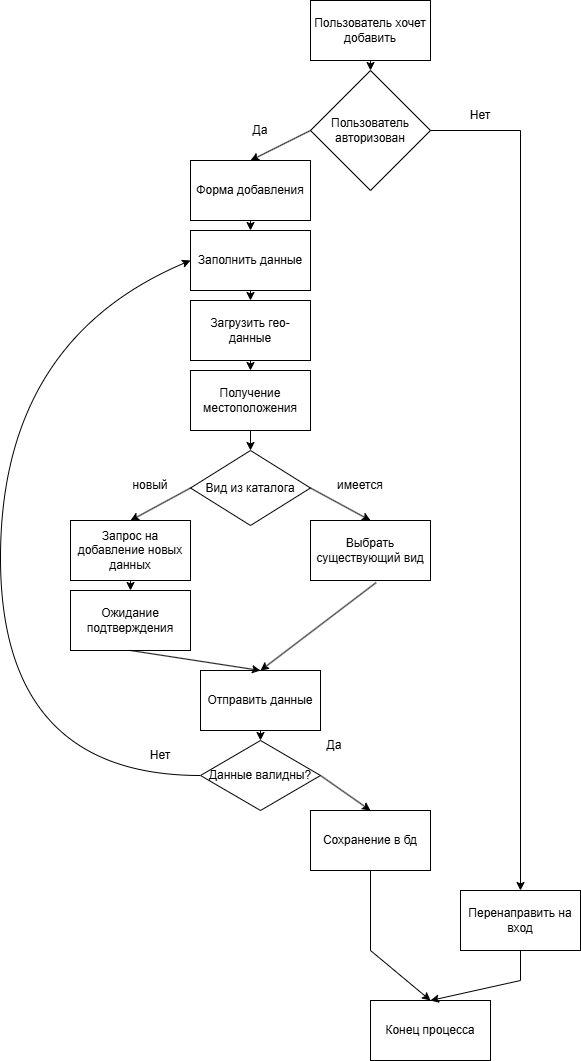

The diagram above was exported from draw.io. Its source (the exported page's mxGraphModel, read from the mxfile embedded in the PNG):
<mxGraphModel dx="924" dy="458" grid="1" gridSize="10" guides="1" tooltips="1" connect="1" arrows="1" fold="1" page="1" pageScale="1" pageWidth="827" pageHeight="1169" math="0" shadow="0">
  <root>
    <mxCell id="0" />
    <mxCell id="1" parent="0" />
    <mxCell id="0o8yr-V01Y33dnauhXXo-1" parent="1" style="rounded=0;whiteSpace=wrap;html=1;" value="Пользователь хочет добавить" vertex="1">
      <mxGeometry height="60" width="120" x="360" as="geometry" />
    </mxCell>
    <mxCell id="0o8yr-V01Y33dnauhXXo-2" parent="1" style="rhombus;whiteSpace=wrap;html=1;" value="Пользователь авторизован" vertex="1">
      <mxGeometry height="120" width="120" x="360" y="70" as="geometry" />
    </mxCell>
    <mxCell id="0o8yr-V01Y33dnauhXXo-3" edge="1" parent="1" source="0o8yr-V01Y33dnauhXXo-1" style="endArrow=classic;html=1;rounded=0;exitX=0.5;exitY=1;exitDx=0;exitDy=0;entryX=0.5;entryY=0;entryDx=0;entryDy=0;" target="0o8yr-V01Y33dnauhXXo-2" value="">
      <mxGeometry height="50" relative="1" width="50" as="geometry">
        <mxPoint x="260" y="350" as="sourcePoint" />
        <mxPoint x="420" y="200" as="targetPoint" />
      </mxGeometry>
    </mxCell>
    <mxCell id="0o8yr-V01Y33dnauhXXo-4" parent="1" style="rounded=0;whiteSpace=wrap;html=1;" value="Форма добавления" vertex="1">
      <mxGeometry height="60" width="120" x="240" y="160" as="geometry" />
    </mxCell>
    <mxCell id="0o8yr-V01Y33dnauhXXo-5" edge="1" parent="1" source="0o8yr-V01Y33dnauhXXo-2" style="endArrow=classic;html=1;rounded=0;exitX=0;exitY=0.5;exitDx=0;exitDy=0;entryX=0.5;entryY=0;entryDx=0;entryDy=0;" target="0o8yr-V01Y33dnauhXXo-4" value="">
      <mxGeometry height="50" relative="1" width="50" as="geometry">
        <mxPoint x="200" y="300" as="sourcePoint" />
        <mxPoint x="250" y="250" as="targetPoint" />
      </mxGeometry>
    </mxCell>
    <mxCell id="0o8yr-V01Y33dnauhXXo-6" parent="1" style="text;html=1;whiteSpace=wrap;strokeColor=none;fillColor=none;align=center;verticalAlign=middle;rounded=0;" value="Да" vertex="1">
      <mxGeometry height="30" width="60" x="280" y="115" as="geometry" />
    </mxCell>
    <mxCell id="0o8yr-V01Y33dnauhXXo-7" parent="1" style="rounded=0;whiteSpace=wrap;html=1;" value="Заполнить данные" vertex="1">
      <mxGeometry height="60" width="120" x="240" y="230" as="geometry" />
    </mxCell>
    <mxCell id="0o8yr-V01Y33dnauhXXo-8" parent="1" style="rounded=0;whiteSpace=wrap;html=1;" value="Загрузить гео-данные" vertex="1">
      <mxGeometry height="60" width="120" x="240" y="300" as="geometry" />
    </mxCell>
    <mxCell id="0o8yr-V01Y33dnauhXXo-9" edge="1" parent="1" source="0o8yr-V01Y33dnauhXXo-4" style="endArrow=classic;html=1;rounded=0;exitX=0.5;exitY=1;exitDx=0;exitDy=0;entryX=0.5;entryY=0;entryDx=0;entryDy=0;" target="0o8yr-V01Y33dnauhXXo-7" value="">
      <mxGeometry height="50" relative="1" width="50" as="geometry">
        <mxPoint x="140" y="520" as="sourcePoint" />
        <mxPoint x="190" y="470" as="targetPoint" />
      </mxGeometry>
    </mxCell>
    <mxCell id="0o8yr-V01Y33dnauhXXo-10" edge="1" parent="1" source="0o8yr-V01Y33dnauhXXo-7" style="endArrow=classic;html=1;rounded=0;exitX=0.5;exitY=1;exitDx=0;exitDy=0;entryX=0.5;entryY=0;entryDx=0;entryDy=0;" target="0o8yr-V01Y33dnauhXXo-8" value="">
      <mxGeometry height="50" relative="1" width="50" as="geometry">
        <mxPoint x="100" y="490" as="sourcePoint" />
        <mxPoint x="150" y="440" as="targetPoint" />
      </mxGeometry>
    </mxCell>
    <mxCell id="0o8yr-V01Y33dnauhXXo-11" parent="1" style="rounded=0;whiteSpace=wrap;html=1;" value="Получение местоположения" vertex="1">
      <mxGeometry height="60" width="120" x="240" y="370" as="geometry" />
    </mxCell>
    <mxCell id="0o8yr-V01Y33dnauhXXo-12" edge="1" parent="1" source="0o8yr-V01Y33dnauhXXo-8" style="endArrow=classic;html=1;rounded=0;exitX=0.5;exitY=1;exitDx=0;exitDy=0;entryX=0.5;entryY=0;entryDx=0;entryDy=0;" target="0o8yr-V01Y33dnauhXXo-11" value="">
      <mxGeometry height="50" relative="1" width="50" as="geometry">
        <mxPoint x="80" y="580" as="sourcePoint" />
        <mxPoint x="130" y="530" as="targetPoint" />
      </mxGeometry>
    </mxCell>
    <mxCell id="0o8yr-V01Y33dnauhXXo-13" parent="1" style="rhombus;whiteSpace=wrap;html=1;" value="Вид из каталога" vertex="1">
      <mxGeometry height="75" width="120" x="240" y="450" as="geometry" />
    </mxCell>
    <mxCell id="0o8yr-V01Y33dnauhXXo-14" edge="1" parent="1" source="0o8yr-V01Y33dnauhXXo-11" style="endArrow=classic;html=1;rounded=0;exitX=0.5;exitY=1;exitDx=0;exitDy=0;entryX=0.5;entryY=0;entryDx=0;entryDy=0;" target="0o8yr-V01Y33dnauhXXo-13" value="">
      <mxGeometry height="50" relative="1" width="50" as="geometry">
        <mxPoint x="140" y="720" as="sourcePoint" />
        <mxPoint x="190" y="670" as="targetPoint" />
      </mxGeometry>
    </mxCell>
    <mxCell id="0o8yr-V01Y33dnauhXXo-15" parent="1" style="text;html=1;whiteSpace=wrap;strokeColor=none;fillColor=none;align=center;verticalAlign=middle;rounded=0;" value="новый" vertex="1">
      <mxGeometry height="30" width="60" x="170" y="470" as="geometry" />
    </mxCell>
    <mxCell id="0o8yr-V01Y33dnauhXXo-16" parent="1" style="text;html=1;whiteSpace=wrap;strokeColor=none;fillColor=none;align=center;verticalAlign=middle;rounded=0;" value="имеется" vertex="1">
      <mxGeometry height="30" width="60" x="380" y="470" as="geometry" />
    </mxCell>
    <mxCell id="0o8yr-V01Y33dnauhXXo-17" edge="1" parent="1" source="0o8yr-V01Y33dnauhXXo-13" style="endArrow=classic;html=1;rounded=0;exitX=0;exitY=0.5;exitDx=0;exitDy=0;entryX=0.5;entryY=0;entryDx=0;entryDy=0;" target="0o8yr-V01Y33dnauhXXo-18" value="">
      <mxGeometry height="50" relative="1" width="50" as="geometry">
        <mxPoint x="220" y="840" as="sourcePoint" />
        <mxPoint x="230" y="770" as="targetPoint" />
      </mxGeometry>
    </mxCell>
    <mxCell id="0o8yr-V01Y33dnauhXXo-18" parent="1" style="rounded=0;whiteSpace=wrap;html=1;" value="Запрос на добавление новых данных" vertex="1">
      <mxGeometry height="60" width="120" x="120" y="520" as="geometry" />
    </mxCell>
    <mxCell id="0o8yr-V01Y33dnauhXXo-19" edge="1" parent="1" source="0o8yr-V01Y33dnauhXXo-13" style="endArrow=classic;html=1;rounded=0;exitX=1;exitY=0.5;exitDx=0;exitDy=0;entryX=0.5;entryY=0;entryDx=0;entryDy=0;" target="0o8yr-V01Y33dnauhXXo-20" value="">
      <mxGeometry height="50" relative="1" width="50" as="geometry">
        <mxPoint x="340" y="880" as="sourcePoint" />
        <mxPoint x="390" y="830" as="targetPoint" />
      </mxGeometry>
    </mxCell>
    <mxCell id="0o8yr-V01Y33dnauhXXo-20" parent="1" style="rounded=0;whiteSpace=wrap;html=1;" value="Выбрать существующий вид" vertex="1">
      <mxGeometry height="60" width="120" x="360" y="520" as="geometry" />
    </mxCell>
    <mxCell id="0o8yr-V01Y33dnauhXXo-21" edge="1" parent="1" source="0o8yr-V01Y33dnauhXXo-18" style="endArrow=classic;html=1;rounded=0;exitX=0.5;exitY=1;exitDx=0;exitDy=0;entryX=0.5;entryY=0;entryDx=0;entryDy=0;" target="0o8yr-V01Y33dnauhXXo-22" value="">
      <mxGeometry height="50" relative="1" width="50" as="geometry">
        <mxPoint x="140" y="950" as="sourcePoint" />
        <mxPoint x="220" y="870" as="targetPoint" />
      </mxGeometry>
    </mxCell>
    <mxCell id="0o8yr-V01Y33dnauhXXo-22" parent="1" style="rounded=0;whiteSpace=wrap;html=1;" value="Ожидание подтверждения" vertex="1">
      <mxGeometry height="60" width="120" x="120" y="590" as="geometry" />
    </mxCell>
    <mxCell id="0o8yr-V01Y33dnauhXXo-23" parent="1" style="rounded=0;whiteSpace=wrap;html=1;" value="Отправить данные" vertex="1">
      <mxGeometry height="60" width="120" x="250" y="670" as="geometry" />
    </mxCell>
    <mxCell id="0o8yr-V01Y33dnauhXXo-24" edge="1" parent="1" source="0o8yr-V01Y33dnauhXXo-22" style="endArrow=classic;html=1;rounded=0;exitX=0.5;exitY=1;exitDx=0;exitDy=0;entryX=0.5;entryY=0;entryDx=0;entryDy=0;" target="0o8yr-V01Y33dnauhXXo-23" value="">
      <mxGeometry height="50" relative="1" width="50" as="geometry">
        <mxPoint x="110" y="750" as="sourcePoint" />
        <mxPoint x="160" y="700" as="targetPoint" />
      </mxGeometry>
    </mxCell>
    <mxCell id="0o8yr-V01Y33dnauhXXo-25" edge="1" parent="1" source="0o8yr-V01Y33dnauhXXo-20" style="endArrow=classic;html=1;rounded=0;exitX=0.548;exitY=1.033;exitDx=0;exitDy=0;exitPerimeter=0;" value="">
      <mxGeometry height="50" relative="1" width="50" as="geometry">
        <mxPoint x="100" y="710" as="sourcePoint" />
        <mxPoint x="310" y="670" as="targetPoint" />
      </mxGeometry>
    </mxCell>
    <mxCell id="0o8yr-V01Y33dnauhXXo-26" parent="1" style="rhombus;whiteSpace=wrap;html=1;" value="Данные валидны?" vertex="1">
      <mxGeometry height="70" width="120" x="250" y="740" as="geometry" />
    </mxCell>
    <mxCell id="0o8yr-V01Y33dnauhXXo-27" edge="1" parent="1" source="0o8yr-V01Y33dnauhXXo-23" style="endArrow=classic;html=1;rounded=0;exitX=0.5;exitY=1;exitDx=0;exitDy=0;entryX=0.5;entryY=0;entryDx=0;entryDy=0;" target="0o8yr-V01Y33dnauhXXo-26" value="">
      <mxGeometry height="50" relative="1" width="50" as="geometry">
        <mxPoint x="320" y="810" as="sourcePoint" />
        <mxPoint x="370" y="760" as="targetPoint" />
      </mxGeometry>
    </mxCell>
    <mxCell id="0o8yr-V01Y33dnauhXXo-28" edge="1" parent="1" source="0o8yr-V01Y33dnauhXXo-26" style="curved=1;endArrow=classic;html=1;rounded=0;entryX=0;entryY=0.5;entryDx=0;entryDy=0;" target="0o8yr-V01Y33dnauhXXo-7" value="">
      <mxGeometry height="50" relative="1" width="50" as="geometry">
        <Array as="points">
          <mxPoint x="50" y="775" />
          <mxPoint x="50" y="340" />
        </Array>
        <mxPoint x="50" y="780" as="sourcePoint" />
        <mxPoint x="220" y="260" as="targetPoint" />
      </mxGeometry>
    </mxCell>
    <mxCell id="0o8yr-V01Y33dnauhXXo-29" parent="1" style="text;html=1;whiteSpace=wrap;strokeColor=none;fillColor=none;align=center;verticalAlign=middle;rounded=0;" value="Нет" vertex="1">
      <mxGeometry height="30" width="60" x="180" y="740" as="geometry" />
    </mxCell>
    <mxCell id="0o8yr-V01Y33dnauhXXo-30" parent="1" style="text;html=1;whiteSpace=wrap;strokeColor=none;fillColor=none;align=center;verticalAlign=middle;rounded=0;" value="Да" vertex="1">
      <mxGeometry height="30" width="60" x="354" y="730" as="geometry" />
    </mxCell>
    <mxCell id="0o8yr-V01Y33dnauhXXo-31" parent="1" style="rounded=0;whiteSpace=wrap;html=1;" value="Сохранение в бд" vertex="1">
      <mxGeometry height="60" width="120" x="360" y="810" as="geometry" />
    </mxCell>
    <mxCell id="0o8yr-V01Y33dnauhXXo-32" edge="1" parent="1" source="0o8yr-V01Y33dnauhXXo-26" style="endArrow=classic;html=1;rounded=0;exitX=1;exitY=0.5;exitDx=0;exitDy=0;entryX=0.5;entryY=0;entryDx=0;entryDy=0;" target="0o8yr-V01Y33dnauhXXo-31" value="">
      <mxGeometry height="50" relative="1" width="50" as="geometry">
        <mxPoint x="170" y="860" as="sourcePoint" />
        <mxPoint x="220" y="810" as="targetPoint" />
      </mxGeometry>
    </mxCell>
    <mxCell id="0o8yr-V01Y33dnauhXXo-33" parent="1" style="rounded=0;whiteSpace=wrap;html=1;" value="Конец процесса" vertex="1">
      <mxGeometry height="60" width="120" x="420" y="1000" as="geometry" />
    </mxCell>
    <mxCell id="0o8yr-V01Y33dnauhXXo-34" edge="1" parent="1" source="0o8yr-V01Y33dnauhXXo-31" style="endArrow=classic;html=1;rounded=0;exitX=0.5;exitY=1;exitDx=0;exitDy=0;entryX=0.5;entryY=0;entryDx=0;entryDy=0;" target="0o8yr-V01Y33dnauhXXo-33" value="">
      <mxGeometry height="50" relative="1" width="50" as="geometry">
        <Array as="points">
          <mxPoint x="420" y="950" />
        </Array>
        <mxPoint x="50" y="890" as="sourcePoint" />
        <mxPoint x="100" y="840" as="targetPoint" />
      </mxGeometry>
    </mxCell>
    <mxCell id="0o8yr-V01Y33dnauhXXo-35" parent="1" style="rounded=0;whiteSpace=wrap;html=1;" value="Перенаправить на вход" vertex="1">
      <mxGeometry height="60" width="120" x="510" y="890" as="geometry" />
    </mxCell>
    <mxCell id="0o8yr-V01Y33dnauhXXo-36" edge="1" parent="1" source="0o8yr-V01Y33dnauhXXo-2" style="endArrow=classic;html=1;rounded=0;exitX=1;exitY=0.5;exitDx=0;exitDy=0;entryX=0.5;entryY=0;entryDx=0;entryDy=0;" target="0o8yr-V01Y33dnauhXXo-35" value="">
      <mxGeometry height="50" relative="1" width="50" as="geometry">
        <Array as="points">
          <mxPoint x="570" y="130" />
        </Array>
        <mxPoint x="470" y="270" as="sourcePoint" />
        <mxPoint x="570" y="790" as="targetPoint" />
      </mxGeometry>
    </mxCell>
    <mxCell id="0o8yr-V01Y33dnauhXXo-37" edge="1" parent="1" source="0o8yr-V01Y33dnauhXXo-35" style="endArrow=classic;html=1;rounded=0;exitX=0.5;exitY=1;exitDx=0;exitDy=0;entryX=0.5;entryY=0;entryDx=0;entryDy=0;" target="0o8yr-V01Y33dnauhXXo-33" value="">
      <mxGeometry height="50" relative="1" width="50" as="geometry">
        <Array as="points">
          <mxPoint x="570" y="980" />
        </Array>
        <mxPoint x="260" y="1010" as="sourcePoint" />
        <mxPoint x="310" y="960" as="targetPoint" />
      </mxGeometry>
    </mxCell>
    <mxCell id="0o8yr-V01Y33dnauhXXo-38" parent="1" style="text;html=1;whiteSpace=wrap;strokeColor=none;fillColor=none;align=center;verticalAlign=middle;rounded=0;" value="Нет" vertex="1">
      <mxGeometry height="30" width="60" x="500" y="100" as="geometry" />
    </mxCell>
  </root>
</mxGraphModel>